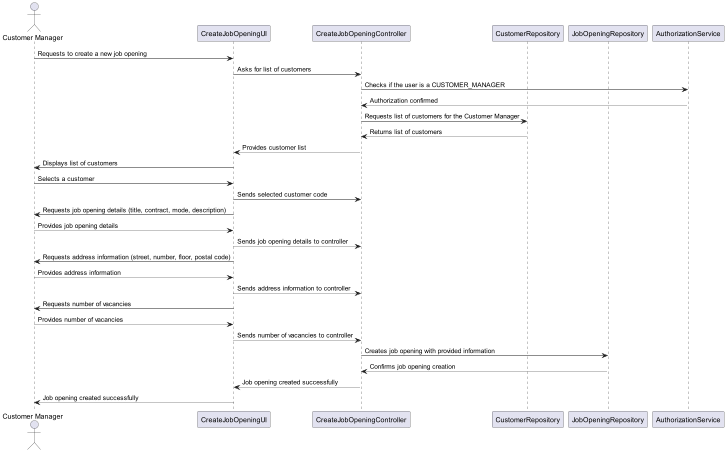

The diagram above was rendered by PlantUML. Its source (embedded in the PNG):
@startuml

actor "Customer Manager" as CM
participant "CreateJobOpeningUI" as UI
participant "CreateJobOpeningController" as CC
participant "CustomerRepository" as CR
participant "JobOpeningRepository" as JOR
participant "AuthorizationService" as Authz

CM -> UI: Requests to create a new job opening
UI -> CC: Asks for list of customers
CC -> Authz: Checks if the user is a CUSTOMER_MANAGER
Authz --> CC: Authorization confirmed
CC -> CR: Requests list of customers for the Customer Manager
CR --> CC: Returns list of customers
CC --> UI: Provides customer list

UI -> CM: Displays list of customers
CM -> UI: Selects a customer
UI -> CC: Sends selected customer code

UI -> CM: Requests job opening details (title, contract, mode, description)
CM --> UI: Provides job opening details
UI --> CC: Sends job opening details to controller

UI -> CM: Requests address information (street, number, floor, postal code)
CM --> UI: Provides address information
UI --> CC: Sends address information to controller

UI -> CM: Requests number of vacancies
CM --> UI: Provides number of vacancies
UI --> CC: Sends number of vacancies to controller

CC -> JOR: Creates job opening with provided information
JOR --> CC: Confirms job opening creation

CC --> UI: Job opening created successfully
UI --> CM: Job opening created successfully
@enduml